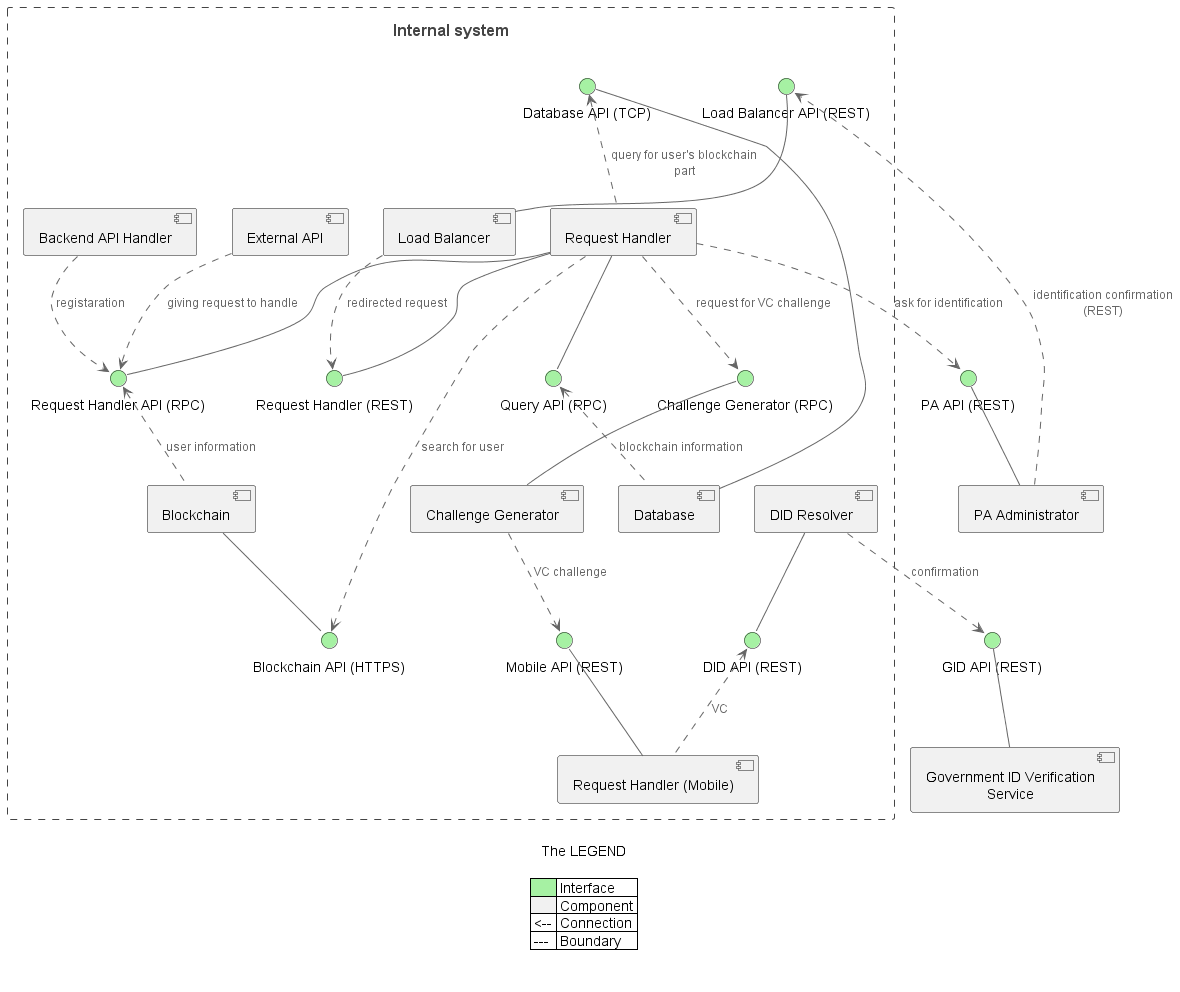

The diagram above was rendered by PlantUML. Its source (embedded in the PNG):
@startuml
!include https://raw.githubusercontent.com/plantuml-stdlib/C4-PlantUML/master/C4_Component.puml

Boundary(boundary, "Internal system") {

    component "Request Handler" as rh
    component "DID Resolver" as did
    component "External API" as api
    component "Challenge Generator" as cg
    

    component "Database" as db


    component "Request Handler (Mobile)" as md
    component "Backend API Handler" as bapi
    
    component "Load Balancer" as lb
    component Blockchain as bc

    interface "Request Handler (REST)" as rhr
    interface "Query API (RPC)" as rhq 
    interface "Request Handler API (RPC)" as rhc

    interface "Load Balancer API (REST)" as lbc 

    interface "Database API (TCP)" as dbc

    interface "Challenge Generator (RPC)" as cgc

    interface "Blockchain API (HTTPS)" as bcc

    interface "DID API (REST)" as dida

    interface "Mobile API (REST)" as mdc
}



component "PA Administrator" as pa
interface "PA API (REST)" as pap

component "Government ID Verification Service" as tp
interface "GID API (REST)" as tpa 


rh -- rhr 
rh -- rhq
rh -- rhc

lbc -- lb

dbc -- db

cgc -- cg

pap -- pa

bc -- bcc

did -- dida

tpa -- tp

mdc -- md

rhq <.. db : blockchain information
rh .up.> dbc : query for user's blockchain part

bapi ..> rhc : registaration 
api ..> rhc : giving request to handle
rhc <.. bc : user information

pa ..> lbc : identification confirmation (REST)
lb ..> rhr : redirected request 

rh ..> cgc : request for VC challenge
rh ..> pap : ask for identification
rh ..> bcc : search for user 



dida <-. md : VC 
 

cg ..> mdc : VC challenge
did ..> tpa : confirmation 


<style>
    legend
    {
        FontColor black
    }
    interface 
    {
        BackgroundColor #a6f1a3
    }
</style> 

legend 
    The LEGEND

    | <#a6f1a3>| Interface |
    | <#f1f1f1> | Component |
    | <-- | Connection |
    | --- | Boundary |

endlegend


@enduml